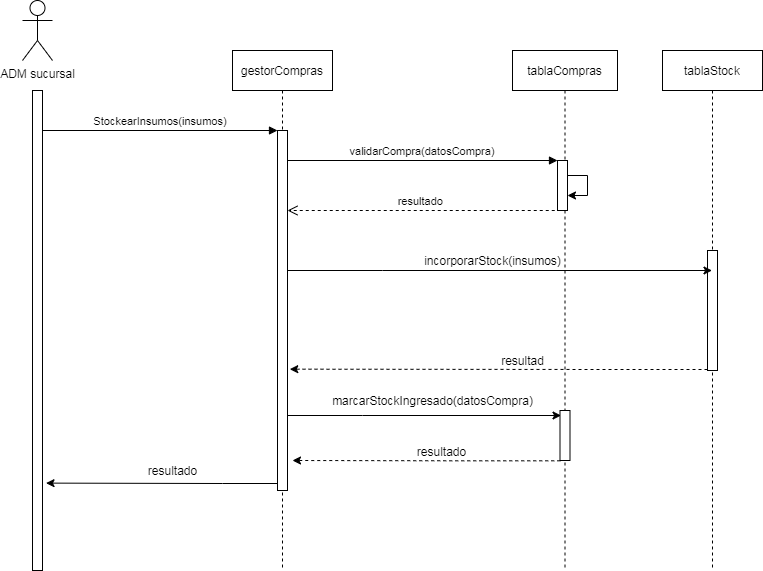

The diagram above was exported from draw.io. Its source (the exported page's mxGraphModel, read from the mxfile embedded in the PNG):
<mxGraphModel dx="1210" dy="607" grid="1" gridSize="10" guides="1" tooltips="1" connect="1" arrows="1" fold="1" page="1" pageScale="1" pageWidth="1100" pageHeight="850" math="0" shadow="0">
  <root>
    <mxCell id="0" />
    <mxCell id="1" parent="0" />
    <mxCell id="3nuBFxr9cyL0pnOWT2aG-1" value="gestorCompras" style="shape=umlLifeline;perimeter=lifelinePerimeter;container=1;collapsible=0;recursiveResize=0;rounded=0;shadow=0;strokeWidth=1;" parent="1" vertex="1">
      <mxGeometry x="300" y="80" width="100" height="520" as="geometry" />
    </mxCell>
    <mxCell id="3nuBFxr9cyL0pnOWT2aG-2" value="" style="points=[];perimeter=orthogonalPerimeter;rounded=0;shadow=0;strokeWidth=1;" parent="3nuBFxr9cyL0pnOWT2aG-1" vertex="1">
      <mxGeometry x="45" y="80" width="10" height="360" as="geometry" />
    </mxCell>
    <mxCell id="3nuBFxr9cyL0pnOWT2aG-5" value="tablaCompras" style="shape=umlLifeline;perimeter=lifelinePerimeter;container=1;collapsible=0;recursiveResize=0;rounded=0;shadow=0;strokeWidth=1;" parent="1" vertex="1">
      <mxGeometry x="580" y="80" width="105" height="520" as="geometry" />
    </mxCell>
    <mxCell id="3nuBFxr9cyL0pnOWT2aG-6" value="" style="points=[];perimeter=orthogonalPerimeter;rounded=0;shadow=0;strokeWidth=1;" parent="3nuBFxr9cyL0pnOWT2aG-5" vertex="1">
      <mxGeometry x="45" y="110" width="10" height="50" as="geometry" />
    </mxCell>
    <mxCell id="A1DM_UvJ1taXlOvpSEFe-9" style="edgeStyle=orthogonalEdgeStyle;rounded=0;orthogonalLoop=1;jettySize=auto;html=1;startArrow=none;startFill=0;strokeColor=#000000;" edge="1" parent="3nuBFxr9cyL0pnOWT2aG-5" source="3nuBFxr9cyL0pnOWT2aG-6" target="3nuBFxr9cyL0pnOWT2aG-6">
      <mxGeometry relative="1" as="geometry" />
    </mxCell>
    <mxCell id="3nuBFxr9cyL0pnOWT2aG-7" value="resultado" style="verticalAlign=bottom;endArrow=open;dashed=1;endSize=8;shadow=0;strokeWidth=1;exitX=-0.273;exitY=1;exitDx=0;exitDy=0;exitPerimeter=0;" parent="1" source="3nuBFxr9cyL0pnOWT2aG-6" target="3nuBFxr9cyL0pnOWT2aG-2" edge="1">
      <mxGeometry relative="1" as="geometry">
        <mxPoint x="445" y="236" as="targetPoint" />
      </mxGeometry>
    </mxCell>
    <mxCell id="3nuBFxr9cyL0pnOWT2aG-8" value="validarCompra(datosCompra)" style="verticalAlign=bottom;endArrow=block;entryX=0;entryY=0;shadow=0;strokeWidth=1;" parent="1" source="3nuBFxr9cyL0pnOWT2aG-2" target="3nuBFxr9cyL0pnOWT2aG-6" edge="1">
      <mxGeometry relative="1" as="geometry">
        <mxPoint x="445" y="160" as="sourcePoint" />
      </mxGeometry>
    </mxCell>
    <mxCell id="A1DM_UvJ1taXlOvpSEFe-1" value="tablaStock" style="shape=umlLifeline;perimeter=lifelinePerimeter;container=1;collapsible=0;recursiveResize=0;rounded=0;shadow=0;strokeWidth=1;" vertex="1" parent="1">
      <mxGeometry x="730" y="80" width="100" height="520" as="geometry" />
    </mxCell>
    <mxCell id="A1DM_UvJ1taXlOvpSEFe-2" value="" style="points=[];perimeter=orthogonalPerimeter;rounded=0;shadow=0;strokeWidth=1;" vertex="1" parent="A1DM_UvJ1taXlOvpSEFe-1">
      <mxGeometry x="45" y="200" width="10" height="120" as="geometry" />
    </mxCell>
    <mxCell id="A1DM_UvJ1taXlOvpSEFe-3" value="ADM sucursal" style="shape=umlActor;verticalLabelPosition=bottom;verticalAlign=top;html=1;outlineConnect=0;" vertex="1" parent="1">
      <mxGeometry x="90" y="30" width="30" height="60" as="geometry" />
    </mxCell>
    <mxCell id="A1DM_UvJ1taXlOvpSEFe-5" value="" style="rounded=0;whiteSpace=wrap;html=1;" vertex="1" parent="1">
      <mxGeometry x="100" y="120" width="10" height="480" as="geometry" />
    </mxCell>
    <mxCell id="3nuBFxr9cyL0pnOWT2aG-3" value="StockearInsumos(insumos)" style="verticalAlign=bottom;startArrow=none;endArrow=block;startSize=8;shadow=0;strokeWidth=1;startFill=0;" parent="1" target="3nuBFxr9cyL0pnOWT2aG-2" edge="1">
      <mxGeometry relative="1" as="geometry">
        <mxPoint x="110" y="160" as="sourcePoint" />
      </mxGeometry>
    </mxCell>
    <mxCell id="A1DM_UvJ1taXlOvpSEFe-11" value="incorporarStock(insumos)" style="edgeStyle=orthogonalEdgeStyle;rounded=0;orthogonalLoop=1;jettySize=auto;html=1;startArrow=none;startFill=0;strokeColor=#000000;" edge="1" parent="1" source="3nuBFxr9cyL0pnOWT2aG-2" target="A1DM_UvJ1taXlOvpSEFe-1">
      <mxGeometry x="-0.0342" y="10" relative="1" as="geometry">
        <Array as="points">
          <mxPoint x="450" y="300" />
          <mxPoint x="450" y="300" />
        </Array>
        <mxPoint as="offset" />
      </mxGeometry>
    </mxCell>
    <mxCell id="A1DM_UvJ1taXlOvpSEFe-12" value="" style="points=[];perimeter=orthogonalPerimeter;rounded=0;shadow=0;strokeWidth=1;" vertex="1" parent="1">
      <mxGeometry x="627.5" y="440" width="10" height="50" as="geometry" />
    </mxCell>
    <mxCell id="A1DM_UvJ1taXlOvpSEFe-15" value="resultad" style="edgeStyle=orthogonalEdgeStyle;rounded=0;orthogonalLoop=1;jettySize=auto;html=1;entryX=1.227;entryY=0.663;entryDx=0;entryDy=0;entryPerimeter=0;dashed=1;startArrow=none;startFill=0;strokeColor=#000000;" edge="1" parent="1" source="A1DM_UvJ1taXlOvpSEFe-2" target="3nuBFxr9cyL0pnOWT2aG-2">
      <mxGeometry x="-0.1142" y="-9" relative="1" as="geometry">
        <Array as="points">
          <mxPoint x="670" y="399" />
          <mxPoint x="670" y="399" />
        </Array>
        <mxPoint as="offset" />
      </mxGeometry>
    </mxCell>
    <mxCell id="A1DM_UvJ1taXlOvpSEFe-16" value="marcarStockIngresado(datosCompra)" style="edgeStyle=orthogonalEdgeStyle;rounded=0;orthogonalLoop=1;jettySize=auto;html=1;entryX=0.102;entryY=0.1;entryDx=0;entryDy=0;entryPerimeter=0;startArrow=none;startFill=0;strokeColor=#000000;" edge="1" parent="1" source="3nuBFxr9cyL0pnOWT2aG-2" target="A1DM_UvJ1taXlOvpSEFe-12">
      <mxGeometry x="0.0603" y="15" relative="1" as="geometry">
        <Array as="points">
          <mxPoint x="430" y="445" />
          <mxPoint x="430" y="445" />
        </Array>
        <mxPoint as="offset" />
      </mxGeometry>
    </mxCell>
    <mxCell id="A1DM_UvJ1taXlOvpSEFe-17" value="resultado" style="edgeStyle=orthogonalEdgeStyle;rounded=0;orthogonalLoop=1;jettySize=auto;html=1;dashed=1;startArrow=none;startFill=0;strokeColor=#000000;" edge="1" parent="1">
      <mxGeometry x="-0.1142" y="-9" relative="1" as="geometry">
        <mxPoint x="627.73" y="490.32" as="sourcePoint" />
        <mxPoint x="360" y="490" as="targetPoint" />
        <Array as="points">
          <mxPoint x="522.73" y="490.32" />
          <mxPoint x="522.73" y="490.32" />
        </Array>
        <mxPoint as="offset" />
      </mxGeometry>
    </mxCell>
    <mxCell id="A1DM_UvJ1taXlOvpSEFe-19" value="resultado" style="edgeStyle=orthogonalEdgeStyle;rounded=0;orthogonalLoop=1;jettySize=auto;html=1;entryX=1.352;entryY=0.818;entryDx=0;entryDy=0;entryPerimeter=0;startArrow=none;startFill=0;strokeColor=#000000;" edge="1" parent="1" source="3nuBFxr9cyL0pnOWT2aG-2" target="A1DM_UvJ1taXlOvpSEFe-5">
      <mxGeometry x="-0.0926" y="-13" relative="1" as="geometry">
        <Array as="points">
          <mxPoint x="290" y="513" />
          <mxPoint x="290" y="513" />
        </Array>
        <mxPoint as="offset" />
      </mxGeometry>
    </mxCell>
  </root>
</mxGraphModel>